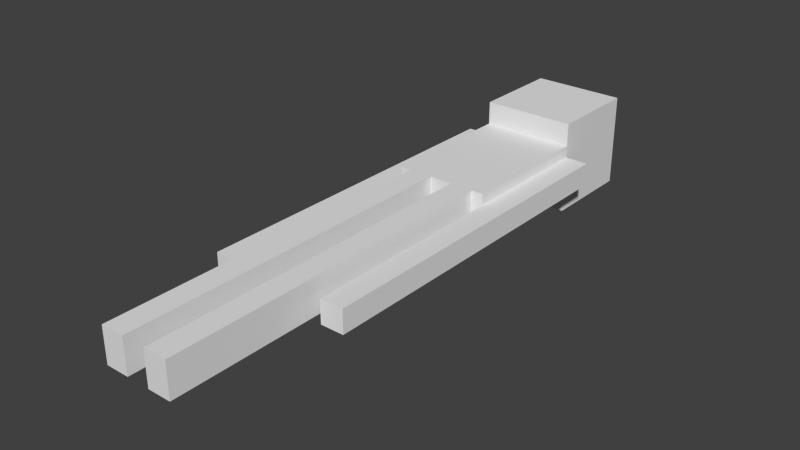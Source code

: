 # Source: enderman.blend  (saved by Blender 2.74.0; exported with 4.5.12 LTS)
import bpy
from mathutils import Matrix  # noqa: F401  (used for matrix-valued properties, if any)

bpy.ops.wm.read_factory_settings(use_empty=True)
scene = bpy.context.scene
scene.name = 'Scene'

# ---- collections
col_collection_1 = bpy.data.collections.new('Collection 1'); scene.collection.children.link(col_collection_1)

# ---- materials (node trees are filled in below, after node groups)
mat_material = bpy.data.materials.new('Material')
mat_material.alpha_threshold = 0.0
mat_material.use_transparent_shadow = False
mat_material.preview_render_type = 'CUBE'
mat_material.roughness = 0.5
mat_material.line_color = (0.0, 0.0, 0.0, 1.0)

# ---- material node trees

# ---- world
world_world = bpy.data.worlds.new('World'); scene.world = world_world
world_world.color = (0.05088, 0.05088, 0.05088)
world_world.use_sun_shadow = False
world_world.sun_shadow_jitter_overblur = 0.0
world_world.cycles.sampling_method = 'MANUAL'
world_world.cycles.sample_map_resolution = 256

# ---- meshes
me_cube_006 = bpy.data.meshes.new('Cube.006')
me_cube_006.from_pydata([(0.2344, 0.4844, -0.2344), (0.2344, 0.01562, -0.2344), (-0.2344, 0.01563, -0.2344), (-0.2344, 0.4844, -0.2344), (0.2344, 0.4844, 0.2344), (0.2344, 0.01562, 0.2344), (-0.2344, 0.01563, 0.2344), (-0.2344, 0.4844, 0.2344)], [], [(0, 1, 2, 3), (4, 7, 6, 5), (0, 4, 5, 1), (1, 5, 6, 2), (2, 6, 7, 3), (4, 0, 3, 7)])
_uv = me_cube_006.uv_layers.new(name='normal')
_uv.uv.foreach_set('vector', [0.125, 0.25, 0.125, 0.0, 0.25, 0.0, 0.25, 0.25, 0.375, 0.25, 0.5, 0.25, 0.5, 0.0, 0.375, 0.0, 0.125, 0.25, 0.0, 0.25, 0.0, 0.0, 0.125, 0.0, 0.25, 0.5, 0.25, 0.25, 0.375, 0.25, 0.375, 0.5, 0.25, 0.0, 0.375, 0.0, 0.375, 0.25, 0.25, 0.25, 0.125, 0.5, 0.125, 0.25, 0.25, 0.25, 0.25, 0.5])
me_cube_006.materials.append(mat_material)
me_cube_006.use_remesh_preserve_volume = False
me_cube_006.use_remesh_preserve_attributes = False
me_cube_006.use_mirror_vertex_groups = False
me_cube_006.update()
me_cube_005 = bpy.data.meshes.new('Cube.005')
me_cube_005.from_pydata([(0.0625, 0.0, -0.0625), (0.0625, -1.875, -0.0625), (-0.0625, -1.875, -0.0625), (-0.0625, 4.768e-07, -0.0625), (0.0625, -4.768e-07, 0.125), (0.0625, -1.875, 0.125), (-0.0625, -1.875, 0.125), (-0.0625, 0.0, 0.125)], [], [(0, 1, 2, 3), (4, 7, 6, 5), (0, 4, 5, 1), (1, 5, 6, 2), (2, 6, 7, 3), (4, 0, 3, 7)])
_uv = me_cube_005.uv_layers.new(name='normal')
_uv.uv.foreach_set('vector', [0.9062, 0.9375, 0.9062, 0.0, 0.9375, 0.0, 0.9375, 0.9375, 0.9688, 0.9375, 1.0, 0.9375, 1.0, 0.0, 0.9688, 0.0, 0.9062, 0.9375, 0.875, 0.9375, 0.875, 0.0, 0.9062, 0.0, 0.9375, 1.0, 0.9375, 0.9375, 0.9688, 0.9375, 0.9688, 1.0, 0.9375, 0.0, 0.9688, 0.0, 0.9688, 0.9375, 0.9375, 0.9375, 0.9062, 1.0, 0.9062, 0.9375, 0.9375, 0.9375, 0.9375, 1.0])
me_cube_005.materials.append(mat_material)
me_cube_005.use_remesh_preserve_volume = False
me_cube_005.use_remesh_preserve_attributes = False
me_cube_005.use_mirror_vertex_groups = False
me_cube_005.update()
me_cube_004 = bpy.data.meshes.new('Cube.004')
me_cube_004.from_pydata([(0.0625, 0.0, -0.0625), (0.0625, -1.875, -0.0625), (-0.0625, -1.875, -0.0625), (-0.0625, 4.768e-07, -0.0625), (0.0625, -4.768e-07, 0.125), (0.0625, -1.875, 0.125), (-0.0625, -1.875, 0.125), (-0.0625, 0.0, 0.125)], [], [(0, 1, 2, 3), (4, 7, 6, 5), (0, 4, 5, 1), (1, 5, 6, 2), (2, 6, 7, 3), (4, 0, 3, 7)])
_uv = me_cube_004.uv_layers.new(name='normal')
_uv.uv.foreach_set('vector', [0.9062, 0.9375, 0.9062, 0.0, 0.9375, 0.0, 0.9375, 0.9375, 0.9688, 0.9375, 1.0, 0.9375, 1.0, 0.0, 0.9688, 0.0, 0.9062, 0.9375, 0.875, 0.9375, 0.875, 0.0, 0.9062, 0.0, 0.9375, 1.0, 0.9375, 0.9375, 0.9688, 0.9375, 0.9688, 1.0, 0.9375, 0.0, 0.9688, 0.0, 0.9688, 0.9375, 0.9375, 0.9375, 0.9062, 1.0, 0.9062, 0.9375, 0.9375, 0.9375, 0.9375, 1.0])
me_cube_004.materials.append(mat_material)
me_cube_004.use_remesh_preserve_volume = False
me_cube_004.use_remesh_preserve_attributes = False
me_cube_004.use_mirror_vertex_groups = False
me_cube_004.update()
me_cube_003 = bpy.data.meshes.new('Cube.003')
me_cube_003.from_pydata([(-3.278e-07, 0.0, -0.0625), (1.788e-07, -1.875, -0.0625), (-0.125, -1.875, -0.0625), (-0.125, 4.768e-07, -0.0625), (3.874e-07, -4.768e-07, 0.0625), (-2.235e-07, -1.875, 0.0625), (-0.125, -1.875, 0.0625), (-0.125, 0.0, 0.0625)], [], [(0, 1, 2, 3), (4, 7, 6, 5), (0, 4, 5, 1), (1, 5, 6, 2), (2, 6, 7, 3), (4, 0, 3, 7)])
_uv = me_cube_003.uv_layers.new(name='normal')
_uv.uv.foreach_set('vector', [0.9062, 0.9375, 0.9062, 0.0, 0.9375, 0.0, 0.9375, 0.9375, 0.9688, 0.9375, 1.0, 0.9375, 1.0, 0.0, 0.9688, 0.0, 0.9062, 0.9375, 0.875, 0.9375, 0.875, 0.0, 0.9062, 0.0, 0.9375, 1.0, 0.9375, 0.9375, 0.9688, 0.9375, 0.9688, 1.0, 0.9375, 0.0, 0.9688, 0.0, 0.9688, 0.9375, 0.9375, 0.9375, 0.9062, 1.0, 0.9062, 0.9375, 0.9375, 0.9375, 0.9375, 1.0])
me_cube_003.materials.append(mat_material)
me_cube_003.use_remesh_preserve_volume = False
me_cube_003.use_remesh_preserve_attributes = False
me_cube_003.use_mirror_vertex_groups = False
me_cube_003.update()
me_cube_002 = bpy.data.meshes.new('Cube.002')
me_cube_002.from_pydata([(0.125, 0.0, -0.0625), (0.125, -1.875, -0.0625), (1.49e-08, -1.875, -0.0625), (-2.98e-08, 4.768e-07, -0.0625), (0.125, -4.768e-07, 0.0625), (0.125, -1.875, 0.0625), (1.49e-08, -1.875, 0.0625), (-2.98e-08, 0.0, 0.0625)], [], [(0, 1, 2, 3), (4, 7, 6, 5), (0, 4, 5, 1), (1, 5, 6, 2), (2, 6, 7, 3), (4, 0, 3, 7)])
_uv = me_cube_002.uv_layers.new(name='normal')
_uv.uv.foreach_set('vector', [0.9062, 0.9375, 0.9062, 0.0, 0.9375, 0.0, 0.9375, 0.9375, 0.9688, 0.9375, 1.0, 0.9375, 1.0, 0.0, 0.9688, 0.0, 0.9062, 0.9375, 0.875, 0.9375, 0.875, 0.0, 0.9062, 0.0, 0.9375, 1.0, 0.9375, 0.9375, 0.9688, 0.9375, 0.9688, 1.0, 0.9375, 0.0, 0.9688, 0.0, 0.9688, 0.9375, 0.9375, 0.9375, 0.9062, 1.0, 0.9062, 0.9375, 0.9375, 0.9375, 0.9375, 1.0])
me_cube_002.materials.append(mat_material)
me_cube_002.use_remesh_preserve_volume = False
me_cube_002.use_remesh_preserve_attributes = False
me_cube_002.use_mirror_vertex_groups = False
me_cube_002.update()
me_cube_001 = bpy.data.meshes.new('Cube.001')
me_cube_001.from_pydata([(0.25, 0.75, -0.125), (0.25, 0.0, -0.125), (-0.25, 1.788e-07, -0.125), (-0.25, 0.75, -0.125), (0.25, 0.75, 0.125), (0.25, -5.96e-07, 0.125), (-0.25, 3.576e-07, 0.125), (-0.25, 0.75, 0.125)], [], [(0, 1, 2, 3), (4, 7, 6, 5), (0, 4, 5, 1), (1, 5, 6, 2), (2, 6, 7, 3), (4, 0, 3, 7)])
_uv = me_cube_001.uv_layers.new(name='normal')
_uv.uv.foreach_set('vector', [0.5625, 0.375, 0.5625, 0.0, 0.6875, 0.0, 0.6875, 0.375, 0.75, 0.375, 0.875, 0.375, 0.875, 0.0, 0.75, 0.0, 0.5625, 0.375, 0.5, 0.375, 0.5, 0.0, 0.5625, 0.0, 0.6875, 0.5, 0.6875, 0.375, 0.8125, 0.375, 0.8125, 0.5, 0.6875, 0.0, 0.75, 0.0, 0.75, 0.375, 0.6875, 0.375, 0.5625, 0.5, 0.5625, 0.375, 0.6875, 0.375, 0.6875, 0.5])
me_cube_001.materials.append(mat_material)
me_cube_001.use_remesh_preserve_volume = False
me_cube_001.use_remesh_preserve_attributes = False
me_cube_001.use_mirror_vertex_groups = False
me_cube_001.update()
me_cube = bpy.data.meshes.new('Cube')
me_cube.from_pydata([(0.25, 0.5, -0.25), (0.25, -1.192e-07, -0.25), (-0.25, 1.192e-07, -0.25), (-0.25, 0.5, -0.25), (0.25, 0.5, 0.25), (0.25, -7.153e-07, 0.25), (-0.25, 2.384e-07, 0.25), (-0.25, 0.5, 0.25)], [], [(0, 1, 2, 3), (4, 7, 6, 5), (0, 4, 5, 1), (1, 5, 6, 2), (2, 6, 7, 3), (4, 0, 3, 7)])
_uv = me_cube.uv_layers.new(name='normal')
_uv.uv.foreach_set('vector', [0.125, 0.75, 0.125, 0.5, 0.25, 0.5, 0.25, 0.75, 0.375, 0.75, 0.5, 0.75, 0.5, 0.5, 0.375, 0.5, 0.125, 0.75, 0.0, 0.75, 0.0, 0.5, 0.125, 0.5, 0.25, 1.0, 0.25, 0.75, 0.375, 0.75, 0.375, 1.0, 0.25, 0.5, 0.375, 0.5, 0.375, 0.75, 0.25, 0.75, 0.125, 1.0, 0.125, 0.75, 0.25, 0.75, 0.25, 1.0])
me_cube.materials.append(mat_material)
me_cube.use_remesh_preserve_volume = False
me_cube.use_remesh_preserve_attributes = False
me_cube.use_mirror_vertex_groups = False
me_cube.update()

# ---- objects
ob_jaw = bpy.data.objects.new('JAW', me_cube_006)
ob_r_leg = bpy.data.objects.new('R_LEG', me_cube_005)
ob_l_leg = bpy.data.objects.new('L_LEG', me_cube_004)
ob_r_arm = bpy.data.objects.new('R_ARM', me_cube_003)
ob_l_arm = bpy.data.objects.new('L_ARM', me_cube_002)
ob_body = bpy.data.objects.new('BODY', me_cube_001)
ob_head = bpy.data.objects.new('HEAD', me_cube)

# ---- transforms, parenting, visibility, modifiers, constraints
ob_jaw.location = (0.0, 2.625, 0.0)
ob_jaw.lock_rotations_4d = False
ob_jaw.empty_display_type = 'ARROWS'
ob_jaw.lineart.crease_threshold = 0.0
ob_r_leg.location = (0.125, 1.875, 0.0)
ob_r_leg.lock_rotations_4d = False
ob_r_leg.empty_display_type = 'ARROWS'
ob_r_leg.lineart.crease_threshold = 0.0
ob_l_leg.location = (-0.125, 1.875, 0.0)
ob_l_leg.lock_rotations_4d = False
ob_l_leg.empty_display_type = 'ARROWS'
ob_l_leg.lineart.crease_threshold = 0.0
ob_r_arm.location = (0.375, 2.625, 0.0)
ob_r_arm.lock_rotations_4d = False
ob_r_arm.empty_display_type = 'ARROWS'
ob_r_arm.lineart.crease_threshold = 0.0
ob_l_arm.location = (-0.375, 2.625, 0.0)
ob_l_arm.lock_rotations_4d = False
ob_l_arm.empty_display_type = 'ARROWS'
ob_l_arm.lineart.crease_threshold = 0.0
ob_body.location = (0.0, 1.875, 0.0)
ob_body.lock_rotations_4d = False
ob_body.empty_display_type = 'ARROWS'
ob_body.lineart.crease_threshold = 0.0
ob_head.location = (0.0, 2.625, 0.0)
ob_head.lock_rotations_4d = False
ob_head.empty_display_type = 'ARROWS'
ob_head.lineart.crease_threshold = 0.0

# ---- collection membership
col_collection_1.objects.link(ob_jaw)
col_collection_1.objects.link(ob_r_leg)
col_collection_1.objects.link(ob_l_leg)
col_collection_1.objects.link(ob_r_arm)
col_collection_1.objects.link(ob_l_arm)
col_collection_1.objects.link(ob_body)
col_collection_1.objects.link(ob_head)

# ---- scene / render settings (as saved in the file)
scene.frame_start = 1; scene.frame_end = 250; scene.frame_set(1)
scene.render.engine = 'BLENDER_EEVEE_NEXT'
scene.render.resolution_percentage = 50
scene.render.dither_intensity = 0.0
scene.cycles.use_denoising = False
scene.cycles.samples = 10
scene.cycles.sampling_pattern = 'TABULATED_SOBOL'
scene.cycles.light_sampling_threshold = 0.0
scene.cycles.use_adaptive_sampling = False
scene.cycles.use_light_tree = False
scene.cycles.blur_glossy = 0.0
scene.cycles.pixel_filter_type = 'GAUSSIAN'
scene.cycles.sample_clamp_indirect = 0.0
scene.view_settings.view_transform = 'Standard'
bpy.context.view_layer.update()

# ---- added for rendering (the .blend has no active camera and no usable light): camera, sun
cam_auto = bpy.data.cameras.new('AutoCamera')
cam_auto.lens = 50.0
cam_auto.sensor_width = 36.0
cam_auto.clip_end = 1000.0
ob_auto_camera = bpy.data.objects.new('AutoCamera', cam_auto)
scene.collection.objects.link(ob_auto_camera)
ob_auto_camera.location = (3.0092, -2.04855, 2.40736)
ob_auto_camera.rotation_euler = (1.09748, -7.21219e-08, 0.694738)
scene.camera = ob_auto_camera
light_auto_sun = bpy.data.lights.new('AutoSun', 'SUN')
light_auto_sun.energy = 3.0
light_auto_sun.angle = 0.0523599
ob_auto_sun = bpy.data.objects.new('AutoSun', light_auto_sun)
scene.collection.objects.link(ob_auto_sun)
ob_auto_sun.rotation_euler = (0.872665, 0.174533, 0.523599)
bpy.context.view_layer.update()
